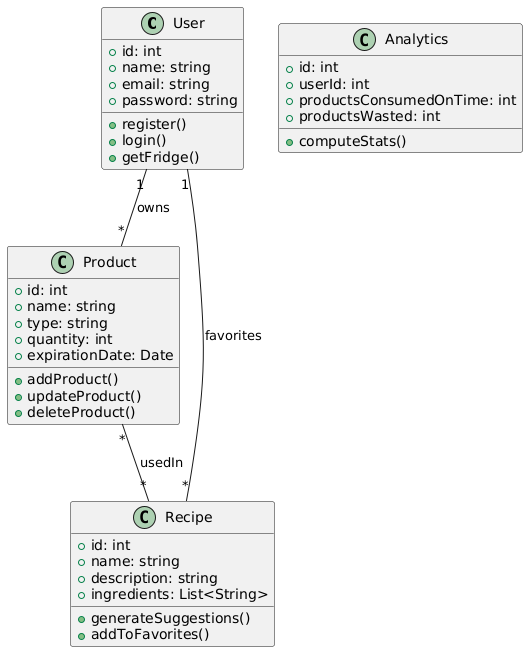

The diagram above was rendered by PlantUML. Its source (embedded in the PNG):
@startuml
' Définition des classes principales pour ANTIGASPI

class User {
    +id: int
    +name: string
    +email: string
    +password: string
    +register()
    +login()
    +getFridge()
}

class Product {
    +id: int
    +name: string
    +type: string
    +quantity: int
    +expirationDate: Date
    +addProduct()
    +updateProduct()
    +deleteProduct()
}

class Recipe {
    +id: int
    +name: string
    +description: string
    +ingredients: List<String>
    +generateSuggestions()
    +addToFavorites()
}

class Analytics {
    +id: int
    +userId: int
    +productsConsumedOnTime: int
    +productsWasted: int
    +computeStats()
}

' Relations entre les classes

User "1" -- "*" Product : owns
User "1" -- "*" Recipe : favorites
Product "*" -- "*" Recipe : usedIn
@enduml